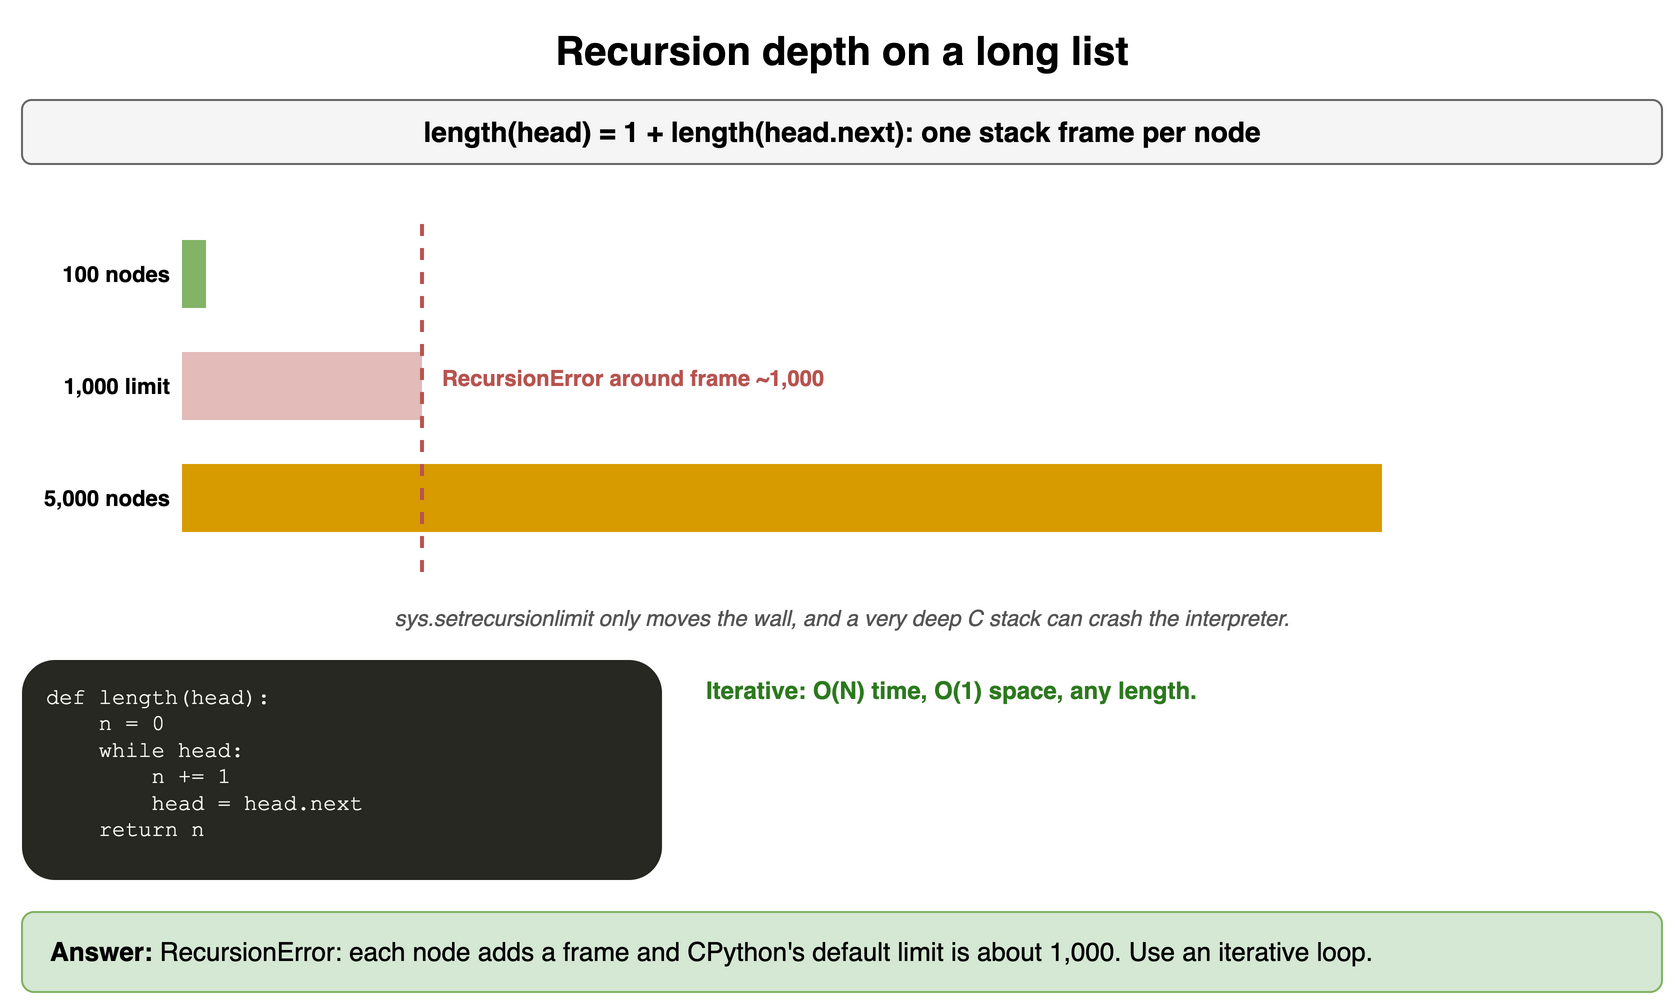

The diagram above was exported from draw.io. Its source (the exported page's mxGraphModel, read from the mxfile embedded in the PNG):
<mxGraphModel dx="900" dy="516" grid="1" gridSize="10" guides="1" tooltips="1" connect="1" arrows="1" fold="1" page="1" pageScale="1" pageWidth="900" pageHeight="516" math="0" shadow="0">
  <root>
    <mxCell id="0" />
    <mxCell id="1" parent="0" />
    <mxCell id="m13c1" value="Recursion depth on a long list" style="text;html=1;align=center;verticalAlign=middle;whiteSpace=wrap;fontSize=20;fontStyle=1;" vertex="1" parent="1">
      <mxGeometry x="40" y="10" width="820" height="30" as="geometry" />
    </mxCell>
    <mxCell id="m13c2" value="length(head) = 1 + length(head.next): one stack frame per node" style="rounded=1;whiteSpace=wrap;html=1;fillColor=#f5f5f5;strokeColor=#666666;fontStyle=1;fontSize=14;" vertex="1" parent="1">
      <mxGeometry x="40" y="50" width="820" height="32" as="geometry" />
    </mxCell>
    <mxCell id="m13c3" value="" style="rounded=0;html=1;fillColor=#82b366;strokeColor=none;opacity=100;" vertex="1" parent="1">
      <mxGeometry x="120" y="120" width="12.0" height="34" as="geometry" />
    </mxCell>
    <mxCell id="m13c4" value="100 nodes" style="text;html=1;align=center;verticalAlign=middle;whiteSpace=wrap;fontSize=11;fontStyle=1;align=right;" vertex="1" parent="1">
      <mxGeometry x="40" y="120" width="76" height="34" as="geometry" />
    </mxCell>
    <mxCell id="m13c5" value="" style="rounded=0;html=1;fillColor=#b85450;strokeColor=none;opacity=40;" vertex="1" parent="1">
      <mxGeometry x="120" y="176" width="120.0" height="34" as="geometry" />
    </mxCell>
    <mxCell id="m13c6" value="1,000 limit" style="text;html=1;align=center;verticalAlign=middle;whiteSpace=wrap;fontSize=11;fontStyle=1;align=right;" vertex="1" parent="1">
      <mxGeometry x="40" y="176" width="76" height="34" as="geometry" />
    </mxCell>
    <mxCell id="m13c7" value="" style="rounded=0;html=1;fillColor=#d79b00;strokeColor=none;opacity=100;" vertex="1" parent="1">
      <mxGeometry x="120" y="232" width="600.0" height="34" as="geometry" />
    </mxCell>
    <mxCell id="m13c8" value="5,000 nodes" style="text;html=1;align=center;verticalAlign=middle;whiteSpace=wrap;fontSize=11;fontStyle=1;align=right;" vertex="1" parent="1">
      <mxGeometry x="40" y="232" width="76" height="34" as="geometry" />
    </mxCell>
    <mxCell id="m13c9" value="" style="endArrow=none;html=1;dashed=1;strokeColor=#b85450;strokeWidth=2;" edge="1" parent="1">
      <mxGeometry relative="1" as="geometry">
        <mxPoint x="240.0" y="112" as="sourcePoint" />
        <mxPoint x="240.0" y="290" as="targetPoint" />
        <Array as="points" />
      </mxGeometry>
    </mxCell>
    <mxCell id="m13c10" value="RecursionError around frame ~1,000" style="text;html=1;align=center;verticalAlign=middle;whiteSpace=wrap;fontSize=11;fontColor=#b85450;fontStyle=1;align=left;" vertex="1" parent="1">
      <mxGeometry x="248.0" y="180" width="260" height="18" as="geometry" />
    </mxCell>
    <mxCell id="m13c11" value="sys.setrecursionlimit only moves the wall, and a very deep C stack can crash the interpreter." style="text;html=1;align=center;verticalAlign=middle;whiteSpace=wrap;fontSize=11;fontStyle=2;fontColor=#555555;" vertex="1" parent="1">
      <mxGeometry x="40" y="300" width="820" height="18" as="geometry" />
    </mxCell>
    <mxCell id="m13c12" value="def length(head):&lt;br&gt;&amp;nbsp;&amp;nbsp;&amp;nbsp;&amp;nbsp;n = 0&lt;br&gt;&amp;nbsp;&amp;nbsp;&amp;nbsp;&amp;nbsp;while head:&lt;br&gt;&amp;nbsp;&amp;nbsp;&amp;nbsp;&amp;nbsp;&amp;nbsp;&amp;nbsp;&amp;nbsp;&amp;nbsp;n += 1&lt;br&gt;&amp;nbsp;&amp;nbsp;&amp;nbsp;&amp;nbsp;&amp;nbsp;&amp;nbsp;&amp;nbsp;&amp;nbsp;head = head.next&lt;br&gt;&amp;nbsp;&amp;nbsp;&amp;nbsp;&amp;nbsp;return n" style="rounded=1;whiteSpace=wrap;html=1;align=left;verticalAlign=top;spacingLeft=10;spacingTop=6;fontFamily=Courier New;fontSize=11;fillColor=#272822;fontColor=#f8f8f2;strokeColor=none;" vertex="1" parent="1">
      <mxGeometry x="40" y="330" width="320" height="110" as="geometry" />
    </mxCell>
    <mxCell id="m13c13" value="Iterative: O(N) time, O(1) space, any length." style="text;html=1;align=center;verticalAlign=middle;whiteSpace=wrap;fontSize=12;align=left;fontColor=#2d7a1f;fontStyle=1;" vertex="1" parent="1">
      <mxGeometry x="380" y="330" width="480" height="30" as="geometry" />
    </mxCell>
    <mxCell id="m13c14" value="&lt;b&gt;Answer:&lt;/b&gt; RecursionError: each node adds a frame and CPython's default limit is about 1,000. Use an iterative loop." style="rounded=1;whiteSpace=wrap;html=1;fillColor=#d5e8d4;strokeColor=#82b366;fontSize=13;align=left;spacingLeft=12;" vertex="1" parent="1">
      <mxGeometry x="40" y="456" width="820" height="40" as="geometry" />
    </mxCell>
  </root>
</mxGraphModel>